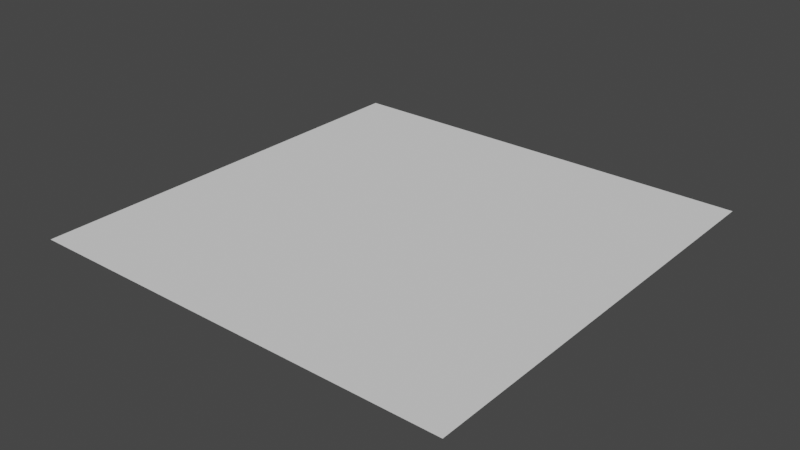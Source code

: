 # Source: floor.blend  (saved by Blender 2.83.18; exported with 4.5.12 LTS)
import bpy
from mathutils import Matrix  # noqa: F401  (used for matrix-valued properties, if any)

bpy.ops.wm.read_factory_settings(use_empty=True)
scene = bpy.context.scene
scene.name = 'Scene'

# ---- collections
col_collection = bpy.data.collections.new('Collection'); scene.collection.children.link(col_collection)

# ---- world
world_world = bpy.data.worlds.new('World'); scene.world = world_world
world_world.use_nodes = True; world_world.node_tree.nodes.clear()
_N = world_world.node_tree.nodes; _L = world_world.node_tree.links
n0 = _N.new('ShaderNodeOutputWorld'); n0.name = 'World Output'; n0.location = (300, 300)
n1 = _N.new('ShaderNodeBackground'); n1.name = 'Background'; n1.location = (10, 300)
n1.inputs[0].default_value = (0.05088, 0.05088, 0.05088, 1.0)
_L.new(n1.outputs[0], n0.inputs[0])
n0.is_active_output = True
world_world.color = (0.05088, 0.05088, 0.05088)
world_world.use_sun_shadow = False
world_world.sun_shadow_jitter_overblur = 0.0

# ---- meshes
me_plane = bpy.data.meshes.new('Plane')
me_plane.from_pydata([(1.0, 1.0, 0.0), (1.192e-07, 1.0, 0.0), (1.0, 0.0, 0.0), (1.192e-07, 0.0, 0.0)], [], [(0, 1, 3, 2)])
_uv = me_plane.uv_layers.new(name='UVMap')
_uv.uv.foreach_set('vector', [0.0, 0.0, 1.0, 0.0, 1.0, 1.0, 0.0, 1.0])
me_plane.use_remesh_fix_poles = True
me_plane.use_remesh_preserve_attributes = False
me_plane.use_mirror_vertex_groups = False
me_plane.update()

# ---- objects
ob_plane = bpy.data.objects.new('Plane', me_plane)

# ---- transforms, parenting, visibility, modifiers, constraints
ob_plane.location = (0.0, 0.0, 0.0)
ob_plane.lineart.crease_threshold = 0.0

# ---- collection membership
col_collection.objects.link(ob_plane)

# ---- scene / render settings (as saved in the file)
scene.frame_start = 1; scene.frame_end = 250; scene.frame_set(1)
scene.render.engine = 'BLENDER_EEVEE_NEXT'
scene.cycles.use_denoising = False
scene.cycles.samples = 128
scene.cycles.sampling_pattern = 'TABULATED_SOBOL'
scene.cycles.use_adaptive_sampling = False
scene.cycles.use_light_tree = False
scene.view_settings.view_transform = 'Filmic'
bpy.context.view_layer.update()

# ---- added for rendering (the .blend has no active camera and no usable light): camera, sun
cam_auto = bpy.data.cameras.new('AutoCamera')
cam_auto.lens = 50.0
cam_auto.sensor_width = 36.0
cam_auto.clip_end = 1000.0
ob_auto_camera = bpy.data.objects.new('AutoCamera', cam_auto)
scene.collection.objects.link(ob_auto_camera)
ob_auto_camera.location = (1.80847, -1.07016, 1.04677)
ob_auto_camera.rotation_euler = (1.09748, -7.21219e-08, 0.694738)
scene.camera = ob_auto_camera
light_auto_sun = bpy.data.lights.new('AutoSun', 'SUN')
light_auto_sun.energy = 3.0
light_auto_sun.angle = 0.0523599
ob_auto_sun = bpy.data.objects.new('AutoSun', light_auto_sun)
scene.collection.objects.link(ob_auto_sun)
ob_auto_sun.rotation_euler = (0.872665, 0.174533, 0.523599)
bpy.context.view_layer.update()
